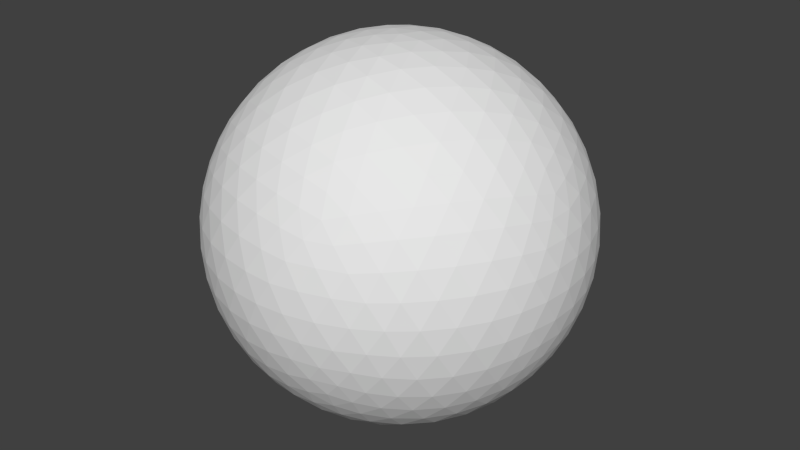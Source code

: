 # Source: m_25_b.blend  (saved by Blender 2.76.0; exported with 4.5.12 LTS)
import bpy
from mathutils import Matrix  # noqa: F401  (used for matrix-valued properties, if any)

bpy.ops.wm.read_factory_settings(use_empty=True)
scene = bpy.context.scene
scene.name = 'Scene'

# ---- collections
col_collection_1 = bpy.data.collections.new('Collection 1'); scene.collection.children.link(col_collection_1)

# ---- world
world_world = bpy.data.worlds.new('World'); scene.world = world_world
world_world.color = (0.05088, 0.05088, 0.05088)
world_world.use_sun_shadow = False
world_world.sun_shadow_jitter_overblur = 0.0
world_world.cycles.sampling_method = 'MANUAL'
world_world.cycles.sample_map_resolution = 256

# ---- meshes
me_i = bpy.data.meshes.new('Iкосфера')
me_i.from_pydata([(-2.747, 1.996, -0.8913), (-2.967, 1.816, -0.4669), (-2.644, 2.26, -0.4669), (-3.134, 1.581, 1.563e-07), (-2.84, 2.063, 9.482e-08), (-2.472, 2.492, 3.084e-08), (1.049, 3.229, -0.8913), (0.8106, 3.383, -0.4669), (1.333, 3.213, -0.4669), (0.5353, 3.469, -2.002e-07), (1.085, 3.338, -2.483e-07), (1.606, 3.121, -2.899e-07), (3.395, 1.544e-05, -0.8913), (3.468, 0.2745, -0.4669), (3.468, -0.2744, -0.4669), (3.465, 0.5629, -2.58e-07), (3.51, 8.996e-06, -2.483e-07), (3.465, -0.5628, -2.321e-07), (1.049, -3.229, -0.8913), (1.333, -3.213, -0.4669), (0.8106, -3.383, -0.4669), (1.606, -3.121, 6.275e-08), (1.085, -3.338, 9.482e-08), (0.5353, -3.469, 1.244e-07), (-2.747, -1.996, -0.8913), (-2.644, -2.26, -0.4669), (-2.967, -1.816, -0.4669), (-2.472, -2.492, 3.188e-07), (-2.84, -2.063, 3.069e-07), (-3.134, -1.581, 2.869e-07), (1.049, 3.229, 0.8913), (1.333, 3.213, 0.4669), (0.8106, 3.383, 0.4669), (1.606, 3.121, -1.595e-08), (1.085, 3.338, -4.589e-14), (0.5353, 3.469, 1.595e-08), (-2.747, 1.995, 0.8913), (-2.644, 2.26, 0.4669), (-2.967, 1.816, 0.4669), (-2.472, 2.492, -1.595e-08), (-2.84, 2.063, -1.377e-13), (-3.134, 1.581, 1.595e-08), (-2.747, -1.995, 0.8913), (-2.967, -1.816, 0.4669), (-2.644, -2.26, 0.4669), (-3.134, -1.581, -1.595e-08), (-2.84, -2.063, 1.41e-13), (-2.472, -2.492, 1.595e-08), (1.049, -3.229, 0.8913), (0.8106, -3.383, 0.4669), (1.333, -3.213, 0.4669), (0.5353, -3.469, -1.595e-08), (1.085, -3.338, 4.917e-14), (1.606, -3.121, 1.595e-08), (3.395, -5.288e-08, 0.8913), (3.468, -0.2745, 0.4669), (3.468, 0.2745, 0.4669), (3.465, -0.5628, -1.595e-08), (3.51, -5.499e-08, 1.639e-15), (3.465, 0.5628, 1.595e-08), (0.9702, -2.986, -1.57), (3.139, 1.77e-05, -1.57), (0.9702, 2.986, -1.57), (-2.54, 1.845, -1.57), (-2.54, -1.845, -1.57), (-2.483e-07, -1.804e-07, -3.51), (-2.5, -2.12, -1.256), (-2.412, -2.393, -0.8815), (-2.267, -2.641, -0.4559), (-2.063, -2.84, 3.226e-07), (-3.338, -1.085, 2.611e-07), (-3.212, -1.34, -0.4559), (-3.021, -1.554, -0.8815), (-2.789, -1.722, -1.256), (1.244, -3.032, -1.256), (1.53, -3.033, -0.8815), (1.811, -2.972, -0.4559), (2.063, -2.84, 3.074e-08), (-1.046e-06, -3.51, 1.496e-07), (0.2818, -3.469, -0.4559), (0.5448, -3.354, -0.8815), (0.776, -3.185, -1.256), (3.268, 0.246, -1.256), (3.358, 0.5182, -0.8815), (3.386, 0.804, -0.4559), (3.338, 1.085, -2.611e-07), (3.338, -1.085, -2.111e-07), (3.386, -0.8039, -0.4559), (3.358, -0.5181, -0.8815), (3.268, -0.246, -1.256), (0.776, 3.185, -1.256), (0.5448, 3.354, -0.8815), (0.2818, 3.469, -0.4559), (1.046e-06, 3.51, -1.496e-07), (2.063, 2.84, -3.226e-07), (1.811, 2.972, -0.4559), (1.53, 3.033, -0.8815), (1.244, 3.032, -1.256), (-2.789, 1.722, -1.256), (-3.021, 1.554, -0.8815), (-3.212, 1.34, -0.4559), (-3.338, 1.085, 2.111e-07), (-2.063, 2.84, -3.074e-08), (-2.267, 2.641, -0.4559), (-2.412, 2.393, -0.8815), (-2.5, 2.12, -1.256), (-2.241, -2.12, -1.674), (-1.867, -2.393, -1.763), (-1.422, -2.641, -1.824), (-0.4021, -2.972, -1.824), (0.1041, -3.033, -1.763), (0.5668, -3.032, -1.674), (1.324, -2.786, -1.674), (1.699, -2.515, -1.763), (2.072, -2.168, -1.824), (2.702, -1.301, -1.824), (2.917, -0.8384, -1.763), (3.059, -0.398, -1.674), (3.059, 0.3981, -1.674), (2.917, 0.8384, -1.763), (2.702, 1.301, -1.824), (2.072, 2.168, -1.824), (1.699, 2.515, -1.763), (1.324, 2.786, -1.674), (0.5668, 3.032, -1.674), (0.1041, 3.033, -1.763), (-0.4021, 2.972, -1.824), (-1.422, 2.641, -1.824), (-1.867, 2.393, -1.763), (-2.241, 2.12, -1.674), (-2.709, 1.476, -1.674), (-2.853, 1.036, -1.763), (-2.951, 0.536, -1.824), (-2.951, -0.536, -1.824), (-2.853, -1.036, -1.763), (-2.709, -1.476, -1.674), (0.1293, -0.3981, -3.485), (0.2724, -0.8384, -3.398), (0.4227, -1.301, -3.233), (0.5702, -1.755, -2.986), (0.7044, -2.168, -2.669), (0.8172, -2.515, -2.308), (0.9054, -2.786, -1.933), (-2.37, -1.722, -1.933), (-2.14, -1.554, -2.308), (-1.844, -1.34, -2.669), (-1.493, -1.085, -2.986), (-1.107, -0.8039, -3.233), (-0.7132, -0.5181, -3.398), (-0.3386, -0.246, -3.485), (0.4185, 2.188e-06, -3.485), (0.8815, 4.82e-06, -3.398), (1.368, 7.575e-06, -3.233), (1.845, 1.02e-05, -2.986), (2.28, 1.262e-05, -2.669), (2.645, 1.474e-05, -2.308), (2.93, 1.643e-05, -1.933), (0.1293, 0.3981, -3.485), (0.2724, 0.8384, -3.398), (0.4227, 1.301, -3.233), (0.5702, 1.755, -2.986), (0.7044, 2.168, -2.669), (0.8172, 2.515, -2.308), (0.9054, 2.786, -1.933), (-0.3386, 0.246, -3.485), (-0.7132, 0.5181, -3.398), (-1.107, 0.8039, -3.233), (-1.493, 1.085, -2.986), (-1.844, 1.34, -2.669), (-2.139, 1.554, -2.308), (-2.37, 1.722, -1.933), (-0.7211, -1.379e-06, -3.435), (-1.133, -0.2745, -3.311), (-1.133, 0.2745, -3.311), (-1.549, -0.5629, -3.099), (-1.57, -1.312e-06, -3.139), (-1.549, 0.5629, -3.099), (-1.937, -0.8443, -2.803), (-1.989, -0.289, -2.878), (-1.989, 0.289, -2.878), (-1.937, 0.8443, -2.803), (-2.267, -1.098, -2.445), (-2.355, -0.5702, -2.54), (-2.386, 1.123e-06, -2.574), (-2.355, 0.5702, -2.54), (-2.267, 1.098, -2.445), (-2.524, -1.31, -2.058), (-2.644, -0.8234, -2.156), (-2.711, -0.2814, -2.211), (-2.711, 0.2814, -2.211), (-2.644, 0.8234, -2.156), (-2.524, 1.31, -2.058), (-0.2228, 0.6858, -3.435), (-0.6112, 0.993, -3.311), (-0.08917, 1.163, -3.311), (-1.014, 1.3, -3.099), (-0.4851, 1.493, -3.139), (0.05652, 1.647, -3.099), (-1.401, 1.581, -2.803), (-0.8893, 1.802, -2.878), (-0.3397, 1.981, -2.878), (0.2045, 2.103, -2.803), (-1.744, 1.816, -2.445), (-1.27, 2.063, -2.54), (-0.7374, 2.269, -2.574), (-0.1853, 2.416, -2.54), (0.3437, 2.495, -2.445), (-2.025, 1.996, -2.058), (-1.6, 2.26, -2.156), (-1.106, 2.492, -2.211), (-0.5702, 2.666, -2.211), (-0.03405, 2.769, -2.156), (0.4658, 2.805, -2.058), (0.5834, 0.4238, -3.435), (0.7555, 0.8882, -3.311), (1.078, 0.4441, -3.311), (0.9227, 1.366, -3.099), (1.27, 0.9227, -3.139), (1.584, 0.4554, -3.099), (1.071, 1.821, -2.803), (1.439, 1.403, -2.878), (1.779, 0.9351, -2.878), (2.063, 0.4554, -2.803), (1.188, 2.22, -2.445), (1.57, 1.845, -2.54), (1.931, 1.403, -2.574), (2.24, 0.9227, -2.54), (2.479, 0.4441, -2.445), (1.272, 2.543, -2.058), (1.655, 2.22, -2.156), (2.028, 1.821, -2.211), (2.359, 1.366, -2.211), (2.623, 0.8882, -2.156), (2.812, 0.4238, -2.058), (0.5834, -0.4238, -3.435), (1.078, -0.4441, -3.311), (0.7555, -0.8881, -3.311), (1.584, -0.4553, -3.099), (1.27, -0.9226, -3.139), (0.9227, -1.366, -3.099), (2.063, -0.4553, -2.803), (1.779, -0.9351, -2.878), (1.439, -1.403, -2.878), (1.071, -1.821, -2.803), (2.479, -0.4441, -2.445), (2.24, -0.9226, -2.54), (1.931, -1.403, -2.574), (1.57, -1.845, -2.54), (1.188, -2.22, -2.445), (2.812, -0.4238, -2.058), (2.623, -0.8881, -2.156), (2.359, -1.366, -2.211), (2.028, -1.821, -2.211), (1.655, -2.22, -2.156), (1.272, -2.543, -2.058), (-0.2228, -0.6858, -3.435), (-0.08918, -1.163, -3.311), (-0.6112, -0.993, -3.311), (0.05652, -1.647, -3.099), (-0.4851, -1.493, -3.139), (-1.014, -1.3, -3.099), (0.2045, -2.103, -2.803), (-0.3397, -1.981, -2.878), (-0.8893, -1.802, -2.878), (-1.401, -1.581, -2.803), (0.3437, -2.495, -2.445), (-0.1853, -2.416, -2.54), (-0.7374, -2.269, -2.574), (-1.27, -2.063, -2.54), (-1.745, -1.816, -2.445), (0.4657, -2.805, -2.058), (-0.03405, -2.769, -2.156), (-0.5702, -2.666, -2.211), (-1.106, -2.492, -2.211), (-1.6, -2.26, -2.156), (-2.025, -1.995, -2.058), (-2.969, -1.31, -1.337), (-3.2, -1.098, -0.9339), (-3.111, -0.8234, -1.401), (-3.373, -0.8443, -0.4788), (-3.325, -0.5702, -0.9702), (-3.19, -0.2814, -1.436), (-3.465, -0.5629, 3.838e-07), (-3.463, -0.289, -0.4916), (-3.369, -1.02e-05, -0.9832), (-3.19, 0.2814, -1.436), (-3.51, -1.391e-05, 2.483e-07), (-3.463, 0.2889, -0.4916), (-3.325, 0.5702, -0.9702), (-3.111, 0.8234, -1.401), (-3.465, 0.5628, 3.662e-08), (-3.373, 0.8443, -0.4788), (-3.2, 1.098, -0.9339), (-2.969, 1.31, -1.337), (-2.163, 2.419, -1.337), (-2.033, 2.705, -0.9339), (-1.744, 2.705, -1.401), (-1.845, 2.947, -0.4788), (-1.57, 2.986, -0.9702), (-1.253, 2.947, -1.436), (-1.606, 3.121, 1.162e-06), (-1.345, 3.205, -0.4916), (-1.041, 3.205, -0.9832), (-0.7182, 3.121, -1.436), (-1.085, 3.338, 1.632e-06), (-0.7954, 3.383, -0.4916), (-0.4851, 3.338, -0.9702), (-0.1783, 3.213, -1.401), (-0.5353, 3.469, 1.206e-06), (-0.2394, 3.469, -0.4788), (0.05512, 3.383, -0.9339), (0.328, 3.229, -1.337), (1.632, 2.805, -1.337), (1.944, 2.769, -0.9339), (2.033, 2.495, -1.401), (2.233, 2.666, -0.4788), (2.355, 2.416, -0.9701), (2.416, 2.103, -1.436), (2.472, 2.492, -6.874e-07), (2.632, 2.269, -0.4916), (2.726, 1.981, -0.9832), (2.746, 1.648, -1.436), (2.84, 2.063, -2.552e-06), (2.972, 1.802, -0.4916), (3.025, 1.493, -0.9702), (3.001, 1.163, -1.401), (3.134, 1.581, -5.418e-06), (3.225, 1.3, -0.4788), (3.234, 0.993, -0.9339), (3.172, 0.6858, -1.337), (3.172, -0.6858, -1.337), (3.234, -0.993, -0.9339), (3.001, -1.163, -1.401), (3.225, -1.3, -0.4788), (3.025, -1.493, -0.9702), (2.746, -1.647, -1.436), (3.134, -1.581, 2.057e-06), (2.972, -1.802, -0.4916), (2.726, -1.981, -0.9832), (2.416, -2.103, -1.436), (2.84, -2.063, 2.668e-06), (2.632, -2.269, -0.4916), (2.355, -2.416, -0.9702), (2.033, -2.495, -1.401), (2.472, -2.492, 1.688e-06), (2.233, -2.666, -0.4788), (1.944, -2.769, -0.9339), (1.632, -2.805, -1.337), (0.328, -3.229, -1.337), (0.05512, -3.383, -0.9339), (-0.1784, -3.213, -1.401), (-0.2394, -3.469, -0.4788), (-0.4851, -3.338, -0.9702), (-0.7182, -3.121, -1.436), (-0.5353, -3.469, 4.061e-06), (-0.7954, -3.383, -0.4916), (-1.041, -3.205, -0.9832), (-1.253, -2.947, -1.436), (-1.085, -3.338, 6.925e-06), (-1.345, -3.205, -0.4916), (-1.57, -2.986, -0.9701), (-1.745, -2.705, -1.401), (-1.606, -3.121, 8.261e-06), (-1.845, -2.947, -0.4788), (-2.033, -2.705, -0.9339), (-2.163, -2.419, -1.337), (0.9701, -2.986, 1.57), (-2.54, -1.845, 1.57), (-2.54, 1.845, 1.57), (0.9701, 2.986, 1.57), (3.139, -2.332e-07, 1.57), (0.0, 1.247e-14, 3.51), (3.268, -0.246, 1.256), (3.358, -0.5181, 0.8815), (3.386, -0.8039, 0.4559), (3.338, -1.085, -3.074e-08), (3.338, 1.085, 3.074e-08), (3.386, 0.8039, 0.4559), (3.358, 0.5181, 0.8815), (3.268, 0.246, 1.256), (0.776, -3.185, 1.256), (0.5448, -3.354, 0.8815), (0.2818, -3.469, 0.4559), (2.092e-07, -3.51, -3.074e-08), (2.063, -2.84, 3.074e-08), (1.811, -2.972, 0.4559), (1.53, -3.033, 0.8815), (1.244, -3.032, 1.256), (-2.789, -1.722, 1.256), (-3.021, -1.554, 0.8815), (-3.212, -1.34, 0.4559), (-3.338, -1.085, -3.074e-08), (-2.063, -2.84, 3.074e-08), (-2.267, -2.641, 0.4559), (-2.412, -2.393, 0.8815), (-2.5, -2.12, 1.256), (-2.5, 2.12, 1.256), (-2.412, 2.393, 0.8815), (-2.267, 2.641, 0.4559), (-2.063, 2.84, -3.074e-08), (-3.338, 1.085, 3.074e-08), (-3.212, 1.34, 0.4559), (-3.021, 1.554, 0.8815), (-2.789, 1.722, 1.256), (1.244, 3.032, 1.256), (1.53, 3.033, 0.8815), (1.811, 2.972, 0.4559), (2.063, 2.84, -3.074e-08), (-2.092e-07, 3.51, 3.074e-08), (0.2818, 3.469, 0.4559), (0.5448, 3.354, 0.8815), (0.776, 3.185, 1.256), (3.059, -0.3981, 1.674), (2.917, -0.8384, 1.763), (2.702, -1.301, 1.824), (2.072, -2.168, 1.824), (1.699, -2.515, 1.763), (1.324, -2.786, 1.674), (0.5667, -3.032, 1.674), (0.104, -3.033, 1.763), (-0.4021, -2.972, 1.824), (-1.422, -2.641, 1.824), (-1.867, -2.393, 1.763), (-2.241, -2.12, 1.674), (-2.709, -1.476, 1.674), (-2.853, -1.036, 1.763), (-2.951, -0.536, 1.824), (-2.951, 0.536, 1.824), (-2.853, 1.036, 1.763), (-2.709, 1.476, 1.674), (-2.241, 2.12, 1.674), (-1.867, 2.393, 1.763), (-1.422, 2.641, 1.824), (-0.4021, 2.972, 1.824), (0.104, 3.033, 1.763), (0.5667, 3.032, 1.674), (1.324, 2.786, 1.674), (1.699, 2.515, 1.763), (2.072, 2.168, 1.824), (2.702, 1.301, 1.824), (2.917, 0.8384, 1.763), (3.059, 0.3981, 1.674), (0.1293, -0.3981, 3.485), (0.2724, -0.8384, 3.398), (0.4226, -1.301, 3.233), (0.5702, -1.755, 2.986), (0.7044, -2.168, 2.669), (0.8172, -2.515, 2.308), (0.9054, -2.786, 1.933), (2.93, -2.145e-07, 1.933), (2.645, -1.952e-07, 2.308), (2.28, -7.206e-08, 2.669), (1.845, -3.482e-09, 2.986), (1.368, -4.311e-08, 3.233), (0.8815, -3.463e-08, 3.398), (0.4185, -1.706e-08, 3.485), (-0.3386, -0.246, 3.485), (-0.7132, -0.5181, 3.398), (-1.107, -0.8039, 3.233), (-1.493, -1.085, 2.986), (-1.844, -1.34, 2.669), (-2.14, -1.554, 2.308), (-2.37, -1.722, 1.933), (-0.3386, 0.246, 3.485), (-0.7132, 0.5181, 3.398), (-1.107, 0.8039, 3.233), (-1.493, 1.085, 2.986), (-1.844, 1.34, 2.669), (-2.14, 1.554, 2.308), (-2.37, 1.722, 1.933), (0.1293, 0.3981, 3.485), (0.2724, 0.8384, 3.398), (0.4226, 1.301, 3.233), (0.5702, 1.755, 2.986), (0.7044, 2.168, 2.669), (0.8172, 2.515, 2.308), (0.9054, 2.786, 1.933), (0.5834, 0.4238, 3.435), (1.078, 0.4441, 3.311), (0.7555, 0.8882, 3.311), (1.584, 0.4554, 3.099), (1.27, 0.9226, 3.139), (0.9226, 1.366, 3.099), (2.063, 0.4554, 2.803), (1.779, 0.9351, 2.878), (1.439, 1.403, 2.878), (1.071, 1.821, 2.803), (2.479, 0.4441, 2.445), (2.24, 0.9227, 2.54), (1.931, 1.403, 2.574), (1.57, 1.845, 2.54), (1.188, 2.22, 2.445), (2.812, 0.4238, 2.058), (2.623, 0.8882, 2.156), (2.359, 1.366, 2.211), (2.028, 1.821, 2.211), (1.655, 2.22, 2.156), (1.272, 2.543, 2.058), (-0.2228, 0.6858, 3.435), (-0.08918, 1.163, 3.311), (-0.6112, 0.993, 3.311), (0.0565, 1.647, 3.099), (-0.4851, 1.493, 3.139), (-1.014, 1.3, 3.099), (0.2045, 2.103, 2.803), (-0.3397, 1.981, 2.878), (-0.8893, 1.802, 2.878), (-1.401, 1.581, 2.803), (0.3437, 2.495, 2.445), (-0.1853, 2.416, 2.54), (-0.7374, 2.269, 2.574), (-1.27, 2.063, 2.54), (-1.745, 1.816, 2.445), (0.4657, 2.805, 2.058), (-0.03408, 2.769, 2.156), (-0.5702, 2.666, 2.211), (-1.106, 2.492, 2.211), (-1.6, 2.26, 2.156), (-2.026, 1.995, 2.058), (-0.7211, 4.576e-08, 3.435), (-1.133, 0.2745, 3.311), (-1.133, -0.2745, 3.311), (-1.549, 0.5628, 3.099), (-1.57, 4.414e-09, 3.139), (-1.549, -0.5628, 3.099), (-1.937, 0.8443, 2.803), (-1.989, 0.289, 2.878), (-1.989, -0.289, 2.878), (-1.937, -0.8443, 2.803), (-2.267, 1.098, 2.445), (-2.355, 0.5702, 2.54), (-2.386, 1.323e-07, 2.574), (-2.355, -0.5702, 2.54), (-2.267, -1.098, 2.445), (-2.524, 1.31, 2.058), (-2.644, 0.8234, 2.156), (-2.711, 0.2814, 2.211), (-2.711, -0.2814, 2.211), (-2.644, -0.8234, 2.156), (-2.524, -1.31, 2.058), (-0.2228, -0.6858, 3.435), (-0.6112, -0.993, 3.311), (-0.08918, -1.163, 3.311), (-1.014, -1.3, 3.099), (-0.4851, -1.493, 3.139), (0.0565, -1.647, 3.099), (-1.401, -1.581, 2.803), (-0.8893, -1.802, 2.878), (-0.3397, -1.981, 2.878), (0.2045, -2.103, 2.803), (-1.745, -1.816, 2.445), (-1.27, -2.063, 2.54), (-0.7374, -2.269, 2.574), (-0.1853, -2.416, 2.54), (0.3437, -2.495, 2.445), (-2.026, -1.995, 2.058), (-1.6, -2.26, 2.156), (-1.106, -2.492, 2.211), (-0.5702, -2.666, 2.211), (-0.03408, -2.769, 2.156), (0.4657, -2.805, 2.058), (0.5834, -0.4238, 3.435), (0.7555, -0.8882, 3.311), (1.078, -0.4441, 3.311), (0.9226, -1.366, 3.099), (1.27, -0.9226, 3.139), (1.584, -0.4554, 3.099), (1.071, -1.821, 2.803), (1.439, -1.403, 2.878), (1.779, -0.9351, 2.878), (2.063, -0.4554, 2.803), (1.188, -2.22, 2.445), (1.57, -1.845, 2.54), (1.931, -1.403, 2.574), (2.24, -0.9227, 2.54), (2.479, -0.4441, 2.445), (1.272, -2.543, 2.058), (1.655, -2.22, 2.156), (2.028, -1.821, 2.211), (2.359, -1.366, 2.211), (2.623, -0.8882, 2.156), (2.812, -0.4238, 2.058), (3.172, 0.6858, 1.337), (3.234, 0.993, 0.9339), (3.001, 1.163, 1.401), (3.225, 1.3, 0.4788), (3.025, 1.493, 0.9702), (2.746, 1.647, 1.436), (3.134, 1.581, -1.099e-07), (2.972, 1.802, 0.4916), (2.726, 1.981, 0.9832), (2.416, 2.103, 1.436), (2.84, 2.063, 0.0), (2.632, 2.269, 0.4916), (2.355, 2.416, 0.9702), (2.033, 2.495, 1.401), (2.472, 2.492, 1.795e-07), (2.233, 2.666, 0.4788), (1.944, 2.769, 0.9339), (1.632, 2.805, 1.337), (0.328, 3.229, 1.337), (0.05511, 3.383, 0.9339), (-0.1784, 3.213, 1.401), (-0.2394, 3.469, 0.4788), (-0.4851, 3.338, 0.9702), (-0.7182, 3.121, 1.436), (-0.5353, 3.469, -1.208e-06), (-0.7954, 3.383, 0.4916), (-1.041, 3.205, 0.9832), (-1.254, 2.947, 1.436), (-1.085, 3.338, -1.727e-06), (-1.345, 3.205, 0.4916), (-1.57, 2.986, 0.9702), (-1.745, 2.705, 1.401), (-1.606, 3.121, -1.346e-06), (-1.845, 2.947, 0.4788), (-2.033, 2.705, 0.9339), (-2.163, 2.419, 1.337), (-2.969, 1.31, 1.337), (-3.2, 1.098, 0.9339), (-3.111, 0.8234, 1.401), (-3.373, 0.8443, 0.4788), (-3.325, 0.5702, 0.9701), (-3.19, 0.2814, 1.436), (-3.465, 0.5628, 3.845e-07), (-3.463, 0.289, 0.4916), (-3.369, -5.408e-08, 0.9832), (-3.19, -0.2814, 1.436), (-3.51, -1.255e-06, 2.245e-06), (-3.463, -0.289, 0.4916), (-3.325, -0.5702, 0.9702), (-3.111, -0.8234, 1.401), (-3.465, -0.5628, 5.116e-06), (-3.373, -0.8443, 0.4788), (-3.2, -1.098, 0.9339), (-2.969, -1.31, 1.337), (-2.163, -2.419, 1.337), (-2.033, -2.705, 0.9339), (-1.745, -2.705, 1.401), (-1.845, -2.947, 0.4788), (-1.57, -2.986, 0.9702), (-1.254, -2.947, 1.436), (-1.606, -3.121, -2.197e-06), (-1.345, -3.205, 0.4916), (-1.041, -3.205, 0.9832), (-0.7182, -3.121, 1.436), (-1.085, -3.338, -2.763e-06), (-0.7954, -3.383, 0.4916), (-0.4851, -3.338, 0.9702), (-0.1784, -3.213, 1.401), (-0.5353, -3.469, -1.735e-06), (-0.2394, -3.469, 0.4788), (0.05511, -3.383, 0.9339), (0.328, -3.229, 1.337), (1.632, -2.805, 1.337), (1.944, -2.769, 0.9339), (2.033, -2.495, 1.401), (2.233, -2.666, 0.4788), (2.355, -2.416, 0.9702), (2.416, -2.103, 1.436), (2.472, -2.492, -3.845e-06), (2.632, -2.269, 0.4916), (2.726, -1.981, 0.9832), (2.746, -1.647, 1.436), (2.84, -2.063, -6.677e-06), (2.972, -1.802, 0.4916), (3.025, -1.493, 0.9701), (3.001, -1.163, 1.401), (3.134, -1.581, -7.987e-06), (3.225, -1.3, 0.4788), (3.234, -0.993, 0.9339), (3.172, -0.6858, 1.337), (0.9702, -2.986, -1.57), (3.139, 1.77e-05, -1.57), (0.9702, 2.986, -1.57), (-2.54, 1.845, -1.57), (-2.54, -1.845, -1.57), (-2.5, -2.12, -1.256), (-2.412, -2.393, -0.8815), (-2.267, -2.641, -0.4559), (-2.063, -2.84, 3.226e-07), (-3.338, -1.085, 2.611e-07), (-3.212, -1.34, -0.4559), (-3.021, -1.554, -0.8815), (-2.789, -1.722, -1.256), (1.244, -3.032, -1.256), (1.53, -3.033, -0.8815), (1.811, -2.972, -0.4559), (2.063, -2.84, 3.074e-08), (-1.046e-06, -3.51, 1.496e-07), (0.2818, -3.469, -0.4559), (0.5448, -3.354, -0.8815), (0.776, -3.185, -1.256), (3.268, 0.246, -1.256), (3.358, 0.5182, -0.8815), (3.386, 0.804, -0.4559), (3.338, 1.085, -2.611e-07), (3.338, -1.085, -2.111e-07), (3.386, -0.8039, -0.4559), (3.358, -0.5181, -0.8815), (3.268, -0.246, -1.256), (0.776, 3.185, -1.256), (0.5448, 3.354, -0.8815), (0.2818, 3.469, -0.4559), (1.046e-06, 3.51, -1.496e-07), (2.063, 2.84, -3.226e-07), (1.811, 2.972, -0.4559), (1.53, 3.033, -0.8815), (1.244, 3.032, -1.256), (-2.789, 1.722, -1.256), (-3.021, 1.554, -0.8815), (-3.212, 1.34, -0.4559), (-3.338, 1.085, 2.111e-07), (-2.063, 2.84, -3.074e-08), (-2.267, 2.641, -0.4559), (-2.412, 2.393, -0.8815), (-2.5, 2.12, -1.256), (-2.241, -2.12, -1.674), (-1.867, -2.393, -1.763), (-1.422, -2.641, -1.824), (-0.9227, -2.84, -1.845), (-0.4021, -2.972, -1.824), (0.1041, -3.033, -1.763), (0.5668, -3.032, -1.674), (1.324, -2.786, -1.674), (1.699, -2.515, -1.763), (2.072, -2.168, -1.824), (2.416, -1.755, -1.845), (2.702, -1.301, -1.824), (2.917, -0.8384, -1.763), (3.059, -0.398, -1.674), (3.059, 0.3981, -1.674), (2.917, 0.8384, -1.763), (2.702, 1.301, -1.824), (2.416, 1.755, -1.845), (2.072, 2.168, -1.824), (1.699, 2.515, -1.763), (1.324, 2.786, -1.674), (0.5668, 3.032, -1.674), (0.1041, 3.033, -1.763), (-0.4021, 2.972, -1.824), (-0.9226, 2.84, -1.845), (-1.422, 2.641, -1.824), (-1.867, 2.393, -1.763), (-2.241, 2.12, -1.674), (-2.709, 1.476, -1.674), (-2.853, 1.036, -1.763), (-2.951, 0.536, -1.824), (-2.986, -5.953e-06, -1.845), (-2.951, -0.536, -1.824), (-2.853, -1.036, -1.763), (-2.709, -1.476, -1.674), (0.1293, -0.3981, -3.485), (0.2724, -0.8384, -3.398), (0.4227, -1.301, -3.233), (0.5702, -1.755, -2.986), (-1.493, -1.085, -2.986), (-1.107, -0.8039, -3.233), (-0.7132, -0.5181, -3.398), (-0.3386, -0.246, -3.485), (0.4185, 2.188e-06, -3.485), (0.8815, 4.82e-06, -3.398), (1.368, 7.575e-06, -3.233), (1.845, 1.02e-05, -2.986), (0.1293, 0.3981, -3.485), (0.2724, 0.8384, -3.398), (0.4227, 1.301, -3.233), (0.5702, 1.755, -2.986), (-0.3386, 0.246, -3.485), (-0.7132, 0.5181, -3.398), (-1.107, 0.8039, -3.233), (-1.493, 1.085, -2.986), (-0.7211, -1.379e-06, -3.435), (-1.133, -0.2745, -3.311), (-1.133, 0.2745, -3.311), (-1.549, -0.5629, -3.099), (-1.57, -1.312e-06, -3.139), (-1.549, 0.5629, -3.099), (-1.937, -0.8443, -2.803), (-1.989, -0.289, -2.878), (-1.989, 0.289, -2.878), (-1.937, 0.8443, -2.803), (-2.267, -1.098, -2.445), (-2.355, -0.5702, -2.54), (-2.386, 1.123e-06, -2.574), (-2.355, 0.5702, -2.54), (-2.267, 1.098, -2.445), (-2.524, -1.31, -2.058), (-2.644, -0.8234, -2.156), (-2.711, -0.2814, -2.211), (-2.711, 0.2814, -2.211), (-2.644, 0.8234, -2.156), (-2.524, 1.31, -2.058), (-0.2228, 0.6858, -3.435), (-0.6112, 0.993, -3.311), (-0.08917, 1.163, -3.311), (-1.014, 1.3, -3.099), (-0.4851, 1.493, -3.139), (0.05652, 1.647, -3.099), (-1.401, 1.581, -2.803), (-0.8893, 1.802, -2.878), (-0.3397, 1.981, -2.878), (0.2045, 2.103, -2.803), (-1.744, 1.816, -2.445), (-1.27, 2.063, -2.54), (-0.7374, 2.269, -2.574), (-0.1853, 2.416, -2.54), (0.3437, 2.495, -2.445), (-2.025, 1.996, -2.058), (-1.6, 2.26, -2.156), (-1.106, 2.492, -2.211), (-0.5702, 2.666, -2.211), (-0.03405, 2.769, -2.156), (0.4658, 2.805, -2.058), (0.5834, 0.4238, -3.435), (0.7555, 0.8882, -3.311), (1.078, 0.4441, -3.311), (0.9227, 1.366, -3.099), (1.27, 0.9227, -3.139), (1.584, 0.4554, -3.099), (1.071, 1.821, -2.803), (1.439, 1.403, -2.878), (1.779, 0.9351, -2.878), (2.063, 0.4554, -2.803), (1.188, 2.22, -2.445), (1.57, 1.845, -2.54), (1.931, 1.403, -2.574), (2.24, 0.9227, -2.54), (2.479, 0.4441, -2.445), (1.272, 2.543, -2.058), (1.655, 2.22, -2.156), (2.028, 1.821, -2.211), (2.359, 1.366, -2.211), (2.623, 0.8882, -2.156), (2.812, 0.4238, -2.058), (0.5834, -0.4238, -3.435), (1.078, -0.4441, -3.311), (0.7555, -0.8881, -3.311), (1.584, -0.4553, -3.099), (1.27, -0.9226, -3.139), (0.9227, -1.366, -3.099), (2.063, -0.4553, -2.803), (1.779, -0.9351, -2.878), (1.439, -1.403, -2.878), (1.071, -1.821, -2.803), (2.479, -0.4441, -2.445), (2.24, -0.9226, -2.54), (1.931, -1.403, -2.574), (1.57, -1.845, -2.54), (1.188, -2.22, -2.445), (2.812, -0.4238, -2.058), (2.623, -0.8881, -2.156), (2.359, -1.366, -2.211), (2.028, -1.821, -2.211), (1.655, -2.22, -2.156), (1.272, -2.543, -2.058), (-0.2228, -0.6858, -3.435), (-0.08918, -1.163, -3.311), (-0.6112, -0.993, -3.311), (0.05652, -1.647, -3.099), (-0.4851, -1.493, -3.139), (-1.014, -1.3, -3.099), (0.2045, -2.103, -2.803), (-0.3397, -1.981, -2.878), (-0.8893, -1.802, -2.878), (-1.401, -1.581, -2.803), (0.3437, -2.495, -2.445), (-0.1853, -2.416, -2.54), (-0.7374, -2.269, -2.574), (-1.27, -2.063, -2.54), (-1.745, -1.816, -2.445), (0.4657, -2.805, -2.058), (-0.03405, -2.769, -2.156), (-0.5702, -2.666, -2.211), (-1.106, -2.492, -2.211), (-1.6, -2.26, -2.156), (-2.025, -1.995, -2.058), (-2.969, -1.31, -1.337), (-3.2, -1.098, -0.9339), (-3.111, -0.8234, -1.401), (-3.373, -0.8443, -0.4788), (-3.325, -0.5702, -0.9702), (-3.19, -0.2814, -1.436), (-3.463, -0.289, -0.4916), (-3.369, -1.02e-05, -0.9832), (-3.19, 0.2814, -1.436), (-3.463, 0.2889, -0.4916), (-3.325, 0.5702, -0.9702), (-3.111, 0.8234, -1.401), (-3.373, 0.8443, -0.4788), (-3.2, 1.098, -0.9339), (-2.969, 1.31, -1.337), (-2.163, 2.419, -1.337), (-2.033, 2.705, -0.9339), (-1.744, 2.705, -1.401), (-1.845, 2.947, -0.4788), (-1.57, 2.986, -0.9702), (-1.253, 2.947, -1.436), (-1.345, 3.205, -0.4916), (-1.041, 3.205, -0.9832), (-0.7182, 3.121, -1.436), (-0.7954, 3.383, -0.4916), (-0.4851, 3.338, -0.9702), (-0.1783, 3.213, -1.401), (-0.2394, 3.469, -0.4788), (0.05512, 3.383, -0.9339), (0.328, 3.229, -1.337), (1.632, 2.805, -1.337), (1.944, 2.769, -0.9339), (2.033, 2.495, -1.401), (2.233, 2.666, -0.4788), (2.355, 2.416, -0.9701), (2.416, 2.103, -1.436), (2.632, 2.269, -0.4916), (2.726, 1.981, -0.9832), (2.746, 1.648, -1.436), (2.972, 1.802, -0.4916), (3.025, 1.493, -0.9702), (3.001, 1.163, -1.401), (3.225, 1.3, -0.4788), (3.234, 0.993, -0.9339), (3.172, 0.6858, -1.337), (3.172, -0.6858, -1.337), (3.234, -0.993, -0.9339), (3.001, -1.163, -1.401), (3.225, -1.3, -0.4788), (3.025, -1.493, -0.9702), (2.746, -1.647, -1.436), (2.972, -1.802, -0.4916), (2.726, -1.981, -0.9832), (2.416, -2.103, -1.436), (2.632, -2.269, -0.4916), (2.355, -2.416, -0.9702), (2.033, -2.495, -1.401), (2.233, -2.666, -0.4788), (1.944, -2.769, -0.9339), (1.632, -2.805, -1.337), (0.328, -3.229, -1.337), (0.05512, -3.383, -0.9339), (-0.1784, -3.213, -1.401), (-0.2394, -3.469, -0.4788), (-0.4851, -3.338, -0.9702), (-0.7182, -3.121, -1.436), (-0.7954, -3.383, -0.4916), (-1.041, -3.205, -0.9832), (-1.253, -2.947, -1.436), (-1.345, -3.205, -0.4916), (-1.57, -2.986, -0.9701), (-1.745, -2.705, -1.401), (-1.845, -2.947, -0.4788), (-2.033, -2.705, -0.9339), (-2.163, -2.419, -1.337), (-2.747, 1.996, -0.8913), (-2.967, 1.816, -0.4669), (-2.644, 2.26, -0.4669), (-3.134, 1.581, 1.563e-07), (-2.472, 2.492, 3.084e-08), (1.049, 3.229, -0.8913), (0.8106, 3.383, -0.4669), (1.333, 3.213, -0.4669), (0.5353, 3.469, -2.002e-07), (1.606, 3.121, -2.899e-07), (3.395, 1.544e-05, -0.8913), (3.468, 0.2745, -0.4669), (3.468, -0.2744, -0.4669), (3.465, 0.5629, -2.58e-07), (3.465, -0.5628, -2.321e-07), (1.049, -3.229, -0.8913), (1.333, -3.213, -0.4669), (0.8106, -3.383, -0.4669), (1.606, -3.121, 6.275e-08), (0.5353, -3.469, 1.244e-07), (-2.747, -1.996, -0.8913), (-2.644, -2.26, -0.4669), (-2.967, -1.816, -0.4669), (-2.472, -2.492, 3.188e-07), (-3.134, -1.581, 2.869e-07), (0.9701, -2.986, 1.57), (-2.54, -1.845, 1.57), (-2.54, 1.845, 1.57), (0.9701, 2.986, 1.57), (3.139, 0.0, 1.57), (3.268, -0.246, 1.256), (3.358, -0.5181, 0.8815), (3.386, -0.8039, 0.4559), (3.338, -1.085, -3.074e-08), (3.338, 1.085, 3.074e-08), (3.386, 0.8039, 0.4559), (3.358, 0.5181, 0.8815), (3.268, 0.246, 1.256), (0.776, -3.185, 1.256), (0.5448, -3.354, 0.8815), (0.2818, -3.469, 0.4559), (-3.074e-08, -3.51, -3.074e-08), (2.063, -2.84, 3.074e-08), (1.811, -2.972, 0.4559), (1.53, -3.033, 0.8815), (1.244, -3.032, 1.256), (-2.789, -1.722, 1.256), (-3.021, -1.554, 0.8815), (-3.212, -1.34, 0.4559), (-3.338, -1.085, -3.074e-08), (-2.063, -2.84, 3.074e-08), (-2.267, -2.641, 0.4559), (-2.412, -2.393, 0.8815), (-2.5, -2.12, 1.256), (-2.5, 2.12, 1.256), (-2.412, 2.393, 0.8815), (-2.267, 2.641, 0.4559), (-2.063, 2.84, -3.074e-08), (-3.338, 1.085, 3.074e-08), (-3.212, 1.34, 0.4559), (-3.021, 1.554, 0.8815), (-2.789, 1.722, 1.256), (1.244, 3.032, 1.256), (1.53, 3.033, 0.8815), (1.811, 2.972, 0.4559), (2.063, 2.84, -3.074e-08), (3.074e-08, 3.51, 3.074e-08), (0.2818, 3.469, 0.4559), (0.5448, 3.354, 0.8815), (0.776, 3.185, 1.256), (3.059, -0.3981, 1.674), (2.917, -0.8384, 1.763), (2.702, -1.301, 1.824), (2.416, -1.755, 1.845), (2.072, -2.168, 1.824), (1.699, -2.515, 1.763), (1.324, -2.786, 1.674), (0.5667, -3.032, 1.674), (0.104, -3.033, 1.763), (-0.4021, -2.972, 1.824), (-0.9227, -2.84, 1.845), (-1.422, -2.641, 1.824), (-1.867, -2.393, 1.763), (-2.241, -2.12, 1.674), (-2.709, -1.476, 1.674), (-2.853, -1.036, 1.763), (-2.951, -0.536, 1.824), (-2.986, 6.149e-08, 1.845), (-2.951, 0.536, 1.824), (-2.853, 1.036, 1.763), (-2.709, 1.476, 1.674), (-2.241, 2.12, 1.674), (-1.867, 2.393, 1.763), (-1.422, 2.641, 1.824), (-0.9227, 2.84, 1.845), (-0.4021, 2.972, 1.824), (0.104, 3.033, 1.763), (0.5667, 3.032, 1.674), (1.324, 2.786, 1.674), (1.699, 2.515, 1.763), (2.072, 2.168, 1.824), (2.416, 1.755, 1.845), (2.702, 1.301, 1.824), (2.917, 0.8384, 1.763), (3.059, 0.3981, 1.674), (0.1293, -0.3981, 3.485), (0.2724, -0.8384, 3.398), (0.4226, -1.301, 3.233), (0.5702, -1.755, 2.986), (1.845, 0.0, 2.986), (1.368, 0.0, 3.233), (0.8815, 0.0, 3.398), (0.4185, 0.0, 3.485), (-0.3386, -0.246, 3.485), (-0.7132, -0.5181, 3.398), (-1.107, -0.8039, 3.233), (-1.493, -1.085, 2.986), (-0.3386, 0.246, 3.485), (-0.7132, 0.5181, 3.398), (-1.107, 0.8039, 3.233), (-1.493, 1.085, 2.986), (0.1293, 0.3981, 3.485), (0.2724, 0.8384, 3.398), (0.4226, 1.301, 3.233), (0.5702, 1.755, 2.986), (0.5834, 0.4238, 3.435), (1.078, 0.4441, 3.311), (0.7555, 0.8882, 3.311), (1.584, 0.4554, 3.099), (1.27, 0.9226, 3.139), (0.9226, 1.366, 3.099), (2.063, 0.4554, 2.803), (1.779, 0.9351, 2.878), (1.439, 1.403, 2.878), (1.071, 1.821, 2.803), (2.479, 0.4441, 2.445), (2.24, 0.9227, 2.54), (1.931, 1.403, 2.574), (1.57, 1.845, 2.54), (1.188, 2.22, 2.445), (2.812, 0.4238, 2.058), (2.623, 0.8882, 2.156), (2.359, 1.366, 2.211), (2.028, 1.821, 2.211), (1.655, 2.22, 2.156), (1.272, 2.543, 2.058), (-0.2228, 0.6858, 3.435), (-0.08918, 1.163, 3.311), (-0.6112, 0.993, 3.311), (0.0565, 1.647, 3.099), (-0.4851, 1.493, 3.139), (-1.014, 1.3, 3.099), (0.2045, 2.103, 2.803), (-0.3397, 1.981, 2.878), (-0.8893, 1.802, 2.878), (-1.401, 1.581, 2.803), (0.3437, 2.495, 2.445), (-0.1853, 2.416, 2.54), (-0.7374, 2.269, 2.574), (-1.27, 2.063, 2.54), (-1.745, 1.816, 2.445), (0.4657, 2.805, 2.058), (-0.03408, 2.769, 2.156), (-0.5702, 2.666, 2.211), (-1.106, 2.492, 2.211), (-1.6, 2.26, 2.156), (-2.026, 1.995, 2.058), (-0.7211, 0.0, 3.435), (-1.133, 0.2745, 3.311), (-1.133, -0.2745, 3.311), (-1.549, 0.5628, 3.099), (-1.57, -5.499e-08, 3.139), (-1.549, -0.5628, 3.099), (-1.937, 0.8443, 2.803), (-1.989, 0.289, 2.878), (-1.989, -0.289, 2.878), (-1.937, -0.8443, 2.803), (-2.267, 1.098, 2.445), (-2.355, 0.5702, 2.54), (-2.386, -5.834e-08, 2.574), (-2.355, -0.5702, 2.54), (-2.267, -1.098, 2.445), (-2.524, 1.31, 2.058), (-2.644, 0.8234, 2.156), (-2.711, 0.2814, 2.211), (-2.711, -0.2814, 2.211), (-2.644, -0.8234, 2.156), (-2.524, -1.31, 2.058), (-0.2228, -0.6858, 3.435), (-0.6112, -0.993, 3.311), (-0.08918, -1.163, 3.311), (-1.014, -1.3, 3.099), (-0.4851, -1.493, 3.139), (0.0565, -1.647, 3.099), (-1.401, -1.581, 2.803), (-0.8893, -1.802, 2.878), (-0.3397, -1.981, 2.878), (0.2045, -2.103, 2.803), (-1.745, -1.816, 2.445), (-1.27, -2.063, 2.54), (-0.7374, -2.269, 2.574), (-0.1853, -2.416, 2.54), (0.3437, -2.495, 2.445), (-2.026, -1.995, 2.058), (-1.6, -2.26, 2.156), (-1.106, -2.492, 2.211), (-0.5702, -2.666, 2.211), (-0.03408, -2.769, 2.156), (0.4657, -2.805, 2.058), (0.5834, -0.4238, 3.435), (0.7555, -0.8882, 3.311), (1.078, -0.4441, 3.311), (0.9226, -1.366, 3.099), (1.27, -0.9226, 3.139), (1.584, -0.4554, 3.099), (1.071, -1.821, 2.803), (1.439, -1.403, 2.878), (1.779, -0.9351, 2.878), (2.063, -0.4554, 2.803), (1.188, -2.22, 2.445), (1.57, -1.845, 2.54), (1.931, -1.403, 2.574), (2.24, -0.9227, 2.54), (2.479, -0.4441, 2.445), (1.272, -2.543, 2.058), (1.655, -2.22, 2.156), (2.028, -1.821, 2.211), (2.359, -1.366, 2.211), (2.623, -0.8882, 2.156), (2.812, -0.4238, 2.058), (3.172, 0.6858, 1.337), (3.234, 0.993, 0.9339), (3.001, 1.163, 1.401), (3.225, 1.3, 0.4788), (3.025, 1.493, 0.9702), (2.746, 1.647, 1.436), (2.972, 1.802, 0.4916), (2.726, 1.981, 0.9832), (2.416, 2.103, 1.436), (2.632, 2.269, 0.4916), (2.355, 2.416, 0.9702), (2.033, 2.495, 1.401), (2.233, 2.666, 0.4788), (1.944, 2.769, 0.9339), (1.632, 2.805, 1.337), (0.328, 3.229, 1.337), (0.05511, 3.383, 0.9339), (-0.1784, 3.213, 1.401), (-0.2394, 3.469, 0.4788), (-0.4851, 3.338, 0.9702), (-0.7182, 3.121, 1.436), (-0.7954, 3.383, 0.4916), (-1.041, 3.205, 0.9832), (-1.254, 2.947, 1.436), (-1.345, 3.205, 0.4916), (-1.57, 2.986, 0.9702), (-1.745, 2.705, 1.401), (-1.845, 2.947, 0.4788), (-2.033, 2.705, 0.9339), (-2.163, 2.419, 1.337), (-2.969, 1.31, 1.337), (-3.2, 1.098, 0.9339), (-3.111, 0.8234, 1.401), (-3.373, 0.8443, 0.4788), (-3.325, 0.5702, 0.9701), (-3.19, 0.2814, 1.436), (-3.463, 0.289, 0.4916), (-3.369, -2.82e-07, 0.9832), (-3.19, -0.2814, 1.436), (-3.463, -0.289, 0.4916), (-3.325, -0.5702, 0.9702), (-3.111, -0.8234, 1.401), (-3.373, -0.8443, 0.4788), (-3.2, -1.098, 0.9339), (-2.969, -1.31, 1.337), (-2.163, -2.419, 1.337), (-2.033, -2.705, 0.9339), (-1.745, -2.705, 1.401), (-1.845, -2.947, 0.4788), (-1.57, -2.986, 0.9702), (-1.254, -2.947, 1.436), (-1.345, -3.205, 0.4916), (-1.041, -3.205, 0.9832), (-0.7182, -3.121, 1.436), (-0.7954, -3.383, 0.4916), (-0.4851, -3.338, 0.9702), (-0.1784, -3.213, 1.401), (-0.2394, -3.469, 0.4788), (0.0551, -3.383, 0.9339), (0.328, -3.229, 1.337), (1.632, -2.805, 1.337), (1.944, -2.769, 0.9339), (2.033, -2.495, 1.401), (2.233, -2.666, 0.4788), (2.355, -2.416, 0.9702), (2.416, -2.103, 1.436), (2.632, -2.269, 0.4916), (2.726, -1.981, 0.9832), (2.746, -1.647, 1.436), (2.972, -1.802, 0.4916), (3.025, -1.493, 0.9701), (3.001, -1.163, 1.401), (3.225, -1.3, 0.4788), (3.234, -0.993, 0.9339), (3.172, -0.6858, 1.337), (1.049, 3.229, 0.8913), (1.333, 3.213, 0.4669), (0.8106, 3.383, 0.4669), (1.606, 3.121, -1.595e-08), (0.5353, 3.469, 1.595e-08), (-2.747, 1.995, 0.8913), (-2.644, 2.26, 0.4669), (-2.967, 1.816, 0.4669), (-2.472, 2.492, -1.595e-08), (-3.134, 1.581, 1.595e-08), (-2.747, -1.995, 0.8913), (-2.967, -1.816, 0.4669), (-2.644, -2.26, 0.4669), (-3.134, -1.581, -1.595e-08), (-2.472, -2.492, 1.595e-08), (1.049, -3.229, 0.8913), (0.8106, -3.383, 0.4669), (1.333, -3.213, 0.4669), (0.5353, -3.469, -1.595e-08), (1.606, -3.121, 1.595e-08), (3.395, -5.288e-08, 0.8913), (3.468, -0.2745, 0.4669), (3.468, 0.2745, 0.4669), (3.465, -0.5628, -1.595e-08), (3.465, 0.5628, 1.595e-08)], [], [(1, 2, 0), (3, 4, 1), (1, 4, 2), (4, 5, 2), (7, 8, 6), (9, 10, 7), (7, 10, 8), (10, 11, 8), (13, 14, 12), (15, 16, 13), (13, 16, 14), (16, 17, 14), (19, 20, 18), (21, 22, 19), (19, 22, 20), (22, 23, 20), (25, 26, 24), (27, 28, 25), (25, 28, 26), (28, 29, 26), (31, 32, 30), (33, 34, 31), (31, 34, 32), (34, 35, 32), (37, 38, 36), (39, 40, 37), (37, 40, 38), (40, 41, 38), (43, 44, 42), (45, 46, 43), (43, 46, 44), (46, 47, 44), (49, 50, 48), (51, 52, 49), (49, 52, 50), (52, 53, 50), (55, 56, 54), (57, 58, 55), (55, 58, 56), (58, 59, 56), (60, 111, 142), (61, 117, 156), (62, 123, 163), (63, 129, 170), (64, 135, 143), (149, 164, 65), (147, 172, 148), (145, 177, 146), (144, 181, 145), (143, 186, 144), (148, 172, 171), (172, 173, 171), (171, 173, 165), (173, 166, 165), (146, 177, 174), (177, 178, 174), (174, 178, 175), (178, 179, 175), (175, 179, 176), (179, 180, 176), (176, 180, 167), (180, 168, 167), (145, 181, 177), (180, 185, 168), (185, 169, 168), (144, 186, 181), (187, 188, 182), (182, 188, 183), (188, 189, 183), (183, 189, 184), (189, 190, 184), (185, 191, 169), (191, 170, 169), (143, 135, 186), (134, 133, 187), (187, 133, 188), (189, 132, 190), (132, 131, 190), (191, 130, 170), (130, 63, 170), (164, 157, 65), (166, 193, 165), (168, 198, 167), (169, 202, 168), (170, 207, 169), (165, 193, 192), (193, 194, 192), (192, 194, 158), (194, 159, 158), (167, 198, 195), (198, 199, 195), (195, 199, 196), (199, 200, 196), (196, 200, 197), (200, 201, 197), (197, 201, 160), (201, 161, 160), (168, 202, 198), (201, 206, 161), (206, 162, 161), (169, 207, 202), (208, 209, 203), (203, 209, 204), (209, 210, 204), (204, 210, 205), (210, 211, 205), (206, 212, 162), (212, 163, 162), (170, 129, 207), (128, 127, 208), (208, 127, 209), (210, 126, 211), (126, 125, 211), (212, 124, 163), (124, 62, 163), (157, 150, 65), (159, 214, 158), (161, 219, 160), (162, 223, 161), (163, 228, 162), (158, 214, 213), (214, 215, 213), (213, 215, 151), (215, 152, 151), (160, 219, 216), (219, 220, 216), (216, 220, 217), (220, 221, 217), (217, 221, 218), (221, 222, 218), (218, 222, 153), (222, 154, 153), (161, 223, 219), (222, 227, 154), (227, 155, 154), (162, 228, 223), (229, 230, 224), (224, 230, 225), (230, 231, 225), (225, 231, 226), (231, 232, 226), (227, 233, 155), (233, 156, 155), (163, 123, 228), (122, 121, 229), (229, 121, 230), (231, 120, 232), (120, 119, 232), (233, 118, 156), (118, 61, 156), (150, 136, 65), (152, 235, 151), (154, 240, 153), (155, 244, 154), (156, 249, 155), (151, 235, 234), (235, 236, 234), (234, 236, 137), (236, 138, 137), (153, 240, 237), (240, 241, 237), (237, 241, 238), (241, 242, 238), (238, 242, 239), (242, 243, 239), (239, 243, 139), (243, 140, 139), (154, 244, 240), (243, 248, 140), (248, 141, 140), (155, 249, 244), (250, 251, 245), (245, 251, 246), (251, 252, 246), (246, 252, 247), (252, 253, 247), (248, 254, 141), (254, 142, 141), (156, 117, 249), (116, 115, 250), (250, 115, 251), (252, 114, 253), (114, 113, 253), (254, 112, 142), (112, 60, 142), (136, 149, 65), (138, 256, 137), (140, 261, 139), (141, 265, 140), (142, 270, 141), (137, 256, 255), (256, 257, 255), (255, 257, 148), (257, 147, 148), (139, 261, 258), (261, 262, 258), (258, 262, 259), (262, 263, 259), (259, 263, 260), (263, 264, 260), (260, 264, 146), (264, 145, 146), (140, 265, 261), (264, 269, 145), (269, 144, 145), (141, 270, 265), (271, 272, 266), (266, 272, 267), (272, 273, 267), (267, 273, 268), (273, 274, 268), (269, 275, 144), (275, 143, 144), (142, 111, 270), (110, 109, 271), (271, 109, 272), (273, 108, 274), (108, 107, 274), (275, 106, 143), (106, 64, 143), (73, 135, 64), (72, 276, 73), (71, 277, 72), (70, 279, 71), (73, 276, 135), (72, 277, 276), (278, 133, 134), (71, 279, 277), (280, 281, 278), (278, 281, 133), (70, 282, 279), (282, 283, 279), (280, 284, 281), (284, 285, 281), (282, 286, 283), (286, 287, 283), (284, 288, 285), (288, 289, 285), (285, 289, 132), (289, 131, 132), (286, 290, 287), (290, 291, 287), (290, 101, 291), (101, 100, 291), (291, 100, 292), (100, 99, 292), (292, 99, 293), (99, 98, 293), (293, 98, 130), (98, 63, 130), (105, 129, 63), (104, 294, 105), (103, 295, 104), (102, 297, 103), (105, 294, 129), (104, 295, 294), (296, 127, 128), (103, 297, 295), (298, 299, 296), (296, 299, 127), (102, 300, 297), (300, 301, 297), (298, 302, 299), (302, 303, 299), (300, 304, 301), (304, 305, 301), (302, 306, 303), (306, 307, 303), (303, 307, 126), (307, 125, 126), (304, 308, 305), (308, 309, 305), (308, 93, 309), (93, 92, 309), (309, 92, 310), (92, 91, 310), (310, 91, 311), (91, 90, 311), (311, 90, 124), (90, 62, 124), (97, 123, 62), (96, 312, 97), (95, 313, 96), (94, 315, 95), (97, 312, 123), (96, 313, 312), (314, 121, 122), (95, 315, 313), (316, 317, 314), (314, 317, 121), (94, 318, 315), (318, 319, 315), (316, 320, 317), (320, 321, 317), (318, 322, 319), (322, 323, 319), (320, 324, 321), (324, 325, 321), (321, 325, 120), (325, 119, 120), (322, 326, 323), (326, 327, 323), (326, 85, 327), (85, 84, 327), (327, 84, 328), (84, 83, 328), (328, 83, 329), (83, 82, 329), (329, 82, 118), (82, 61, 118), (89, 117, 61), (88, 330, 89), (87, 331, 88), (86, 333, 87), (89, 330, 117), (88, 331, 330), (332, 115, 116), (87, 333, 331), (334, 335, 332), (332, 335, 115), (86, 336, 333), (336, 337, 333), (334, 338, 335), (338, 339, 335), (336, 340, 337), (340, 341, 337), (338, 342, 339), (342, 343, 339), (339, 343, 114), (343, 113, 114), (340, 344, 341), (344, 345, 341), (344, 77, 345), (77, 76, 345), (345, 76, 346), (76, 75, 346), (346, 75, 347), (75, 74, 347), (347, 74, 112), (74, 60, 112), (81, 111, 60), (80, 348, 81), (79, 349, 80), (78, 351, 79), (81, 348, 111), (80, 349, 348), (350, 109, 110), (79, 351, 349), (352, 353, 350), (350, 353, 109), (78, 354, 351), (354, 355, 351), (352, 356, 353), (356, 357, 353), (354, 358, 355), (358, 359, 355), (356, 360, 357), (360, 361, 357), (357, 361, 108), (361, 107, 108), (358, 362, 359), (362, 363, 359), (362, 69, 363), (69, 68, 363), (363, 68, 364), (68, 67, 364), (364, 67, 365), (67, 66, 365), (365, 66, 106), (66, 64, 106), (366, 417, 448), (367, 423, 462), (368, 429, 469), (369, 435, 476), (370, 441, 449), (455, 470, 371), (453, 478, 454), (451, 483, 452), (450, 487, 451), (449, 492, 450), (454, 478, 477), (478, 479, 477), (477, 479, 471), (479, 472, 471), (452, 483, 480), (483, 484, 480), (480, 484, 481), (484, 485, 481), (481, 485, 482), (485, 486, 482), (482, 486, 473), (486, 474, 473), (451, 487, 483), (486, 491, 474), (491, 475, 474), (450, 492, 487), (493, 494, 488), (488, 494, 489), (494, 495, 489), (489, 495, 490), (495, 496, 490), (491, 497, 475), (497, 476, 475), (449, 441, 492), (440, 439, 493), (493, 439, 494), (495, 438, 496), (438, 437, 496), (497, 436, 476), (436, 369, 476), (470, 463, 371), (472, 499, 471), (474, 504, 473), (475, 508, 474), (476, 513, 475), (471, 499, 498), (499, 500, 498), (498, 500, 464), (500, 465, 464), (473, 504, 501), (504, 505, 501), (501, 505, 502), (505, 506, 502), (502, 506, 503), (506, 507, 503), (503, 507, 466), (507, 467, 466), (474, 508, 504), (507, 512, 467), (512, 468, 467), (475, 513, 508), (514, 515, 509), (509, 515, 510), (515, 516, 510), (510, 516, 511), (516, 517, 511), (512, 518, 468), (518, 469, 468), (476, 435, 513), (434, 433, 514), (514, 433, 515), (516, 432, 517), (432, 431, 517), (518, 430, 469), (430, 368, 469), (463, 456, 371), (465, 520, 464), (467, 525, 466), (468, 529, 467), (469, 534, 468), (464, 520, 519), (520, 521, 519), (519, 521, 457), (521, 458, 457), (466, 525, 522), (525, 526, 522), (522, 526, 523), (526, 527, 523), (523, 527, 524), (527, 528, 524), (524, 528, 459), (528, 460, 459), (467, 529, 525), (528, 533, 460), (533, 461, 460), (468, 534, 529), (535, 536, 530), (530, 536, 531), (536, 537, 531), (531, 537, 532), (537, 538, 532), (533, 539, 461), (539, 462, 461), (469, 429, 534), (428, 427, 535), (535, 427, 536), (537, 426, 538), (426, 425, 538), (539, 424, 462), (424, 367, 462), (456, 442, 371), (458, 541, 457), (460, 546, 459), (461, 550, 460), (462, 555, 461), (457, 541, 540), (541, 542, 540), (540, 542, 443), (542, 444, 443), (459, 546, 543), (546, 547, 543), (543, 547, 544), (547, 548, 544), (544, 548, 545), (548, 549, 545), (545, 549, 445), (549, 446, 445), (460, 550, 546), (549, 554, 446), (554, 447, 446), (461, 555, 550), (556, 557, 551), (551, 557, 552), (557, 558, 552), (552, 558, 553), (558, 559, 553), (554, 560, 447), (560, 448, 447), (462, 423, 555), (422, 421, 556), (556, 421, 557), (558, 420, 559), (420, 419, 559), (560, 418, 448), (418, 366, 448), (442, 455, 371), (444, 562, 443), (446, 567, 445), (447, 571, 446), (448, 576, 447), (443, 562, 561), (562, 563, 561), (561, 563, 454), (563, 453, 454), (445, 567, 564), (567, 568, 564), (564, 568, 565), (568, 569, 565), (565, 569, 566), (569, 570, 566), (566, 570, 452), (570, 451, 452), (446, 571, 567), (570, 575, 451), (575, 450, 451), (447, 576, 571), (577, 578, 572), (572, 578, 573), (578, 579, 573), (573, 579, 574), (579, 580, 574), (575, 581, 450), (581, 449, 450), (448, 417, 576), (416, 415, 577), (577, 415, 578), (579, 414, 580), (414, 413, 580), (581, 412, 449), (412, 370, 449), (379, 441, 370), (378, 582, 379), (377, 583, 378), (376, 585, 377), (379, 582, 441), (378, 583, 582), (584, 439, 440), (377, 585, 583), (586, 587, 584), (584, 587, 439), (376, 588, 585), (588, 589, 585), (586, 590, 587), (590, 591, 587), (588, 592, 589), (592, 593, 589), (590, 594, 591), (594, 595, 591), (591, 595, 438), (595, 437, 438), (592, 596, 593), (596, 597, 593), (596, 407, 597), (407, 406, 597), (597, 406, 598), (406, 405, 598), (598, 405, 599), (405, 404, 599), (599, 404, 436), (404, 369, 436), (411, 435, 369), (410, 600, 411), (409, 601, 410), (408, 603, 409), (411, 600, 435), (410, 601, 600), (602, 433, 434), (409, 603, 601), (604, 605, 602), (602, 605, 433), (408, 606, 603), (606, 607, 603), (604, 608, 605), (608, 609, 605), (606, 610, 607), (610, 611, 607), (608, 612, 609), (612, 613, 609), (609, 613, 432), (613, 431, 432), (610, 614, 611), (614, 615, 611), (614, 399, 615), (399, 398, 615), (615, 398, 616), (398, 397, 616), (616, 397, 617), (397, 396, 617), (617, 396, 430), (396, 368, 430), (403, 429, 368), (402, 618, 403), (401, 619, 402), (400, 621, 401), (403, 618, 429), (402, 619, 618), (620, 427, 428), (401, 621, 619), (622, 623, 620), (620, 623, 427), (400, 624, 621), (624, 625, 621), (622, 626, 623), (626, 627, 623), (624, 628, 625), (628, 629, 625), (626, 630, 627), (630, 631, 627), (627, 631, 426), (631, 425, 426), (628, 632, 629), (632, 633, 629), (632, 391, 633), (391, 390, 633), (633, 390, 634), (390, 389, 634), (634, 389, 635), (389, 388, 635), (635, 388, 424), (388, 367, 424), (395, 423, 367), (394, 636, 395), (393, 637, 394), (392, 639, 393), (395, 636, 423), (394, 637, 636), (638, 421, 422), (393, 639, 637), (640, 641, 638), (638, 641, 421), (392, 642, 639), (642, 643, 639), (640, 644, 641), (644, 645, 641), (642, 646, 643), (646, 647, 643), (644, 648, 645), (648, 649, 645), (645, 649, 420), (649, 419, 420), (646, 650, 647), (650, 651, 647), (650, 383, 651), (383, 382, 651), (651, 382, 652), (382, 381, 652), (652, 381, 653), (381, 380, 653), (653, 380, 418), (380, 366, 418), (387, 417, 366), (386, 654, 387), (385, 655, 386), (384, 657, 385), (387, 654, 417), (386, 655, 654), (656, 415, 416), (385, 657, 655), (658, 659, 656), (656, 659, 415), (384, 660, 657), (660, 661, 657), (658, 662, 659), (662, 663, 659), (660, 664, 661), (664, 665, 661), (662, 666, 663), (666, 667, 663), (663, 667, 414), (667, 413, 414), (664, 668, 665), (668, 669, 665), (668, 375, 669), (375, 374, 669), (669, 374, 670), (374, 373, 670), (670, 373, 671), (373, 372, 671), (671, 372, 412), (372, 370, 412), (758, 772, 759), (756, 775, 757), (759, 772, 768), (772, 769, 768), (757, 775, 773), (775, 776, 773), (773, 776, 774), (776, 777, 774), (774, 777, 770), (777, 771, 770), (782, 783, 778), (778, 783, 779), (783, 784, 779), (779, 784, 780), (784, 785, 780), (780, 785, 781), (785, 786, 781), (787, 788, 782), (782, 788, 783), (785, 791, 786), (791, 792, 786), (751, 750, 787), (787, 750, 788), (749, 748, 789), (789, 748, 790), (748, 747, 790), (791, 746, 792), (746, 745, 792), (769, 793, 768), (771, 796, 770), (768, 793, 764), (793, 765, 764), (770, 796, 794), (796, 797, 794), (794, 797, 795), (797, 798, 795), (795, 798, 766), (798, 767, 766), (803, 804, 799), (799, 804, 800), (804, 805, 800), (800, 805, 801), (805, 806, 801), (801, 806, 802), (806, 807, 802), (808, 809, 803), (803, 809, 804), (806, 812, 807), (812, 813, 807), (744, 743, 808), (808, 743, 809), (742, 741, 810), (810, 741, 811), (741, 740, 811), (812, 739, 813), (739, 738, 813), (765, 814, 764), (767, 817, 766), (764, 814, 760), (814, 761, 760), (766, 817, 815), (817, 818, 815), (815, 818, 816), (818, 819, 816), (816, 819, 762), (819, 763, 762), (824, 825, 820), (820, 825, 821), (825, 826, 821), (821, 826, 822), (826, 827, 822), (822, 827, 823), (827, 828, 823), (829, 830, 824), (824, 830, 825), (827, 833, 828), (833, 834, 828), (737, 736, 829), (829, 736, 830), (735, 734, 831), (831, 734, 832), (734, 733, 832), (833, 732, 834), (732, 731, 834), (761, 835, 760), (763, 838, 762), (760, 835, 752), (835, 753, 752), (762, 838, 836), (838, 839, 836), (836, 839, 837), (839, 840, 837), (837, 840, 754), (840, 755, 754), (845, 846, 841), (841, 846, 842), (846, 847, 842), (842, 847, 843), (847, 848, 843), (843, 848, 844), (848, 849, 844), (850, 851, 845), (845, 851, 846), (848, 854, 849), (854, 855, 849), (730, 729, 850), (850, 729, 851), (728, 727, 852), (852, 727, 853), (727, 726, 853), (854, 725, 855), (725, 724, 855), (753, 856, 752), (755, 859, 754), (752, 856, 759), (856, 758, 759), (754, 859, 857), (859, 860, 857), (857, 860, 858), (860, 861, 858), (858, 861, 757), (861, 756, 757), (866, 867, 862), (862, 867, 863), (867, 868, 863), (863, 868, 864), (868, 869, 864), (864, 869, 865), (869, 870, 865), (871, 872, 866), (866, 872, 867), (869, 875, 870), (875, 876, 870), (723, 722, 871), (871, 722, 872), (721, 720, 873), (873, 720, 874), (720, 719, 874), (875, 718, 876), (718, 717, 876), (877, 750, 751), (878, 879, 877), (877, 879, 750), (880, 881, 878), (878, 881, 879), (882, 748, 749), (880, 883, 881), (883, 884, 881), (882, 885, 748), (885, 747, 748), (883, 886, 884), (886, 887, 884), (886, 889, 887), (889, 890, 887), (887, 890, 888), (890, 891, 888), (888, 891, 746), (891, 745, 746), (892, 743, 744), (893, 894, 892), (892, 894, 743), (895, 896, 893), (893, 896, 894), (897, 741, 742), (895, 898, 896), (898, 899, 896), (897, 900, 741), (900, 740, 741), (898, 901, 899), (901, 902, 899), (901, 904, 902), (904, 905, 902), (902, 905, 903), (905, 906, 903), (903, 906, 739), (906, 738, 739), (907, 736, 737), (908, 909, 907), (907, 909, 736), (910, 911, 908), (908, 911, 909), (912, 734, 735), (910, 913, 911), (913, 914, 911), (912, 915, 734), (915, 733, 734), (913, 916, 914), (916, 917, 914), (916, 919, 917), (919, 920, 917), (917, 920, 918), (920, 921, 918), (918, 921, 732), (921, 731, 732), (922, 729, 730), (923, 924, 922), (922, 924, 729), (925, 926, 923), (923, 926, 924), (927, 727, 728), (925, 928, 926), (928, 929, 926), (927, 930, 727), (930, 726, 727), (928, 931, 929), (931, 932, 929), (931, 934, 932), (934, 935, 932), (932, 935, 933), (935, 936, 933), (933, 936, 725), (936, 724, 725), (937, 722, 723), (938, 939, 937), (937, 939, 722), (940, 941, 938), (938, 941, 939), (942, 720, 721), (940, 943, 941), (943, 944, 941), (942, 945, 720), (945, 719, 720), (943, 946, 944), (946, 947, 944), (946, 949, 947), (949, 950, 947), (947, 950, 948), (950, 951, 948), (948, 951, 718), (951, 717, 718), (709, 716, 675), (710, 952, 709), (711, 953, 710), (712, 955, 711), (709, 952, 716), (952, 715, 716), (710, 953, 952), (952, 954, 715), (954, 714, 715), (711, 955, 953), (954, 956, 714), (956, 713, 714), (701, 708, 674), (702, 957, 701), (703, 958, 702), (704, 960, 703), (701, 957, 708), (957, 707, 708), (702, 958, 957), (957, 959, 707), (959, 706, 707), (703, 960, 958), (959, 961, 706), (961, 705, 706), (693, 700, 673), (694, 962, 693), (695, 963, 694), (696, 965, 695), (693, 962, 700), (962, 699, 700), (694, 963, 962), (962, 964, 699), (964, 698, 699), (695, 965, 963), (964, 966, 698), (966, 697, 698), (685, 692, 672), (686, 967, 685), (687, 968, 686), (688, 970, 687), (685, 967, 692), (967, 691, 692), (686, 968, 967), (967, 969, 691), (969, 690, 691), (687, 970, 968), (969, 971, 690), (971, 689, 690), (677, 684, 676), (678, 972, 677), (679, 973, 678), (680, 975, 679), (677, 972, 684), (972, 683, 684), (678, 973, 972), (972, 974, 683), (974, 682, 683), (679, 975, 973), (974, 976, 682), (976, 681, 682), (1063, 1077, 1064), (1061, 1080, 1062), (1064, 1077, 1073), (1077, 1074, 1073), (1062, 1080, 1078), (1080, 1081, 1078), (1078, 1081, 1079), (1081, 1082, 1079), (1079, 1082, 1075), (1082, 1076, 1075), (1087, 1088, 1083), (1083, 1088, 1084), (1088, 1089, 1084), (1084, 1089, 1085), (1089, 1090, 1085), (1085, 1090, 1086), (1090, 1091, 1086), (1092, 1093, 1087), (1087, 1093, 1088), (1090, 1096, 1091), (1096, 1097, 1091), (1056, 1055, 1092), (1092, 1055, 1093), (1054, 1053, 1094), (1094, 1053, 1095), (1053, 1052, 1095), (1096, 1051, 1097), (1051, 1050, 1097), (1074, 1098, 1073), (1076, 1101, 1075), (1073, 1098, 1069), (1098, 1070, 1069), (1075, 1101, 1099), (1101, 1102, 1099), (1099, 1102, 1100), (1102, 1103, 1100), (1100, 1103, 1071), (1103, 1072, 1071), (1108, 1109, 1104), (1104, 1109, 1105), (1109, 1110, 1105), (1105, 1110, 1106), (1110, 1111, 1106), (1106, 1111, 1107), (1111, 1112, 1107), (1113, 1114, 1108), (1108, 1114, 1109), (1111, 1117, 1112), (1117, 1118, 1112), (1049, 1048, 1113), (1113, 1048, 1114), (1047, 1046, 1115), (1115, 1046, 1116), (1046, 1045, 1116), (1117, 1044, 1118), (1044, 1043, 1118), (1070, 1119, 1069), (1072, 1122, 1071), (1069, 1119, 1065), (1119, 1066, 1065), (1071, 1122, 1120), (1122, 1123, 1120), (1120, 1123, 1121), (1123, 1124, 1121), (1121, 1124, 1067), (1124, 1068, 1067), (1129, 1130, 1125), (1125, 1130, 1126), (1130, 1131, 1126), (1126, 1131, 1127), (1131, 1132, 1127), (1127, 1132, 1128), (1132, 1133, 1128), (1134, 1135, 1129), (1129, 1135, 1130), (1132, 1138, 1133), (1138, 1139, 1133), (1042, 1041, 1134), (1134, 1041, 1135), (1040, 1039, 1136), (1136, 1039, 1137), (1039, 1038, 1137), (1138, 1037, 1139), (1037, 1036, 1139), (1066, 1140, 1065), (1068, 1143, 1067), (1065, 1140, 1057), (1140, 1058, 1057), (1067, 1143, 1141), (1143, 1144, 1141), (1141, 1144, 1142), (1144, 1145, 1142), (1142, 1145, 1059), (1145, 1060, 1059), (1150, 1151, 1146), (1146, 1151, 1147), (1151, 1152, 1147), (1147, 1152, 1148), (1152, 1153, 1148), (1148, 1153, 1149), (1153, 1154, 1149), (1155, 1156, 1150), (1150, 1156, 1151), (1153, 1159, 1154), (1159, 1160, 1154), (1035, 1034, 1155), (1155, 1034, 1156), (1033, 1032, 1157), (1157, 1032, 1158), (1032, 1031, 1158), (1159, 1030, 1160), (1030, 1029, 1160), (1058, 1161, 1057), (1060, 1164, 1059), (1057, 1161, 1064), (1161, 1063, 1064), (1059, 1164, 1162), (1164, 1165, 1162), (1162, 1165, 1163), (1165, 1166, 1163), (1163, 1166, 1062), (1166, 1061, 1062), (1171, 1172, 1167), (1167, 1172, 1168), (1172, 1173, 1168), (1168, 1173, 1169), (1173, 1174, 1169), (1169, 1174, 1170), (1174, 1175, 1170), (1176, 1177, 1171), (1171, 1177, 1172), (1174, 1180, 1175), (1180, 1181, 1175), (1028, 1027, 1176), (1176, 1027, 1177), (1026, 1025, 1178), (1178, 1025, 1179), (1025, 1024, 1179), (1180, 1023, 1181), (1023, 1022, 1181), (1182, 1055, 1056), (1183, 1184, 1182), (1182, 1184, 1055), (1185, 1186, 1183), (1183, 1186, 1184), (1187, 1053, 1054), (1185, 1188, 1186), (1188, 1189, 1186), (1187, 1190, 1053), (1190, 1052, 1053), (1188, 1191, 1189), (1191, 1192, 1189), (1191, 1194, 1192), (1194, 1195, 1192), (1192, 1195, 1193), (1195, 1196, 1193), (1193, 1196, 1051), (1196, 1050, 1051), (1197, 1048, 1049), (1198, 1199, 1197), (1197, 1199, 1048), (1200, 1201, 1198), (1198, 1201, 1199), (1202, 1046, 1047), (1200, 1203, 1201), (1203, 1204, 1201), (1202, 1205, 1046), (1205, 1045, 1046), (1203, 1206, 1204), (1206, 1207, 1204), (1206, 1209, 1207), (1209, 1210, 1207), (1207, 1210, 1208), (1210, 1211, 1208), (1208, 1211, 1044), (1211, 1043, 1044), (1212, 1041, 1042), (1213, 1214, 1212), (1212, 1214, 1041), (1215, 1216, 1213), (1213, 1216, 1214), (1217, 1039, 1040), (1215, 1218, 1216), (1218, 1219, 1216), (1217, 1220, 1039), (1220, 1038, 1039), (1218, 1221, 1219), (1221, 1222, 1219), (1221, 1224, 1222), (1224, 1225, 1222), (1222, 1225, 1223), (1225, 1226, 1223), (1223, 1226, 1037), (1226, 1036, 1037), (1227, 1034, 1035), (1228, 1229, 1227), (1227, 1229, 1034), (1230, 1231, 1228), (1228, 1231, 1229), (1232, 1032, 1033), (1230, 1233, 1231), (1233, 1234, 1231), (1232, 1235, 1032), (1235, 1031, 1032), (1233, 1236, 1234), (1236, 1237, 1234), (1236, 1239, 1237), (1239, 1240, 1237), (1237, 1240, 1238), (1240, 1241, 1238), (1238, 1241, 1030), (1241, 1029, 1030), (1242, 1027, 1028), (1243, 1244, 1242), (1242, 1244, 1027), (1245, 1246, 1243), (1243, 1246, 1244), (1247, 1025, 1026), (1245, 1248, 1246), (1248, 1249, 1246), (1247, 1250, 1025), (1250, 1024, 1025), (1248, 1251, 1249), (1251, 1252, 1249), (1251, 1254, 1252), (1254, 1255, 1252), (1252, 1255, 1253), (1255, 1256, 1253), (1253, 1256, 1023), (1256, 1022, 1023), (1014, 1021, 980), (1015, 1257, 1014), (1016, 1258, 1015), (1017, 1260, 1016), (1014, 1257, 1021), (1257, 1020, 1021), (1015, 1258, 1257), (1257, 1259, 1020), (1259, 1019, 1020), (1016, 1260, 1258), (1259, 1261, 1019), (1261, 1018, 1019), (1006, 1013, 979), (1007, 1262, 1006), (1008, 1263, 1007), (1009, 1265, 1008), (1006, 1262, 1013), (1262, 1012, 1013), (1007, 1263, 1262), (1262, 1264, 1012), (1264, 1011, 1012), (1008, 1265, 1263), (1264, 1266, 1011), (1266, 1010, 1011), (998, 1005, 978), (999, 1267, 998), (1000, 1268, 999), (1001, 1270, 1000), (998, 1267, 1005), (1267, 1004, 1005), (999, 1268, 1267), (1267, 1269, 1004), (1269, 1003, 1004), (1000, 1270, 1268), (1269, 1271, 1003), (1271, 1002, 1003), (990, 997, 977), (991, 1272, 990), (992, 1273, 991), (993, 1275, 992), (990, 1272, 997), (1272, 996, 997), (991, 1273, 1272), (1272, 1274, 996), (1274, 995, 996), (992, 1275, 1273), (1274, 1276, 995), (1276, 994, 995), (982, 989, 981), (983, 1277, 982), (984, 1278, 983), (985, 1280, 984), (982, 1277, 989), (1277, 988, 989), (983, 1278, 1277), (1277, 1279, 988), (1279, 987, 988), (984, 1280, 1278), (1279, 1281, 987), (1281, 986, 987)])
me_i.use_remesh_preserve_volume = False
me_i.use_remesh_preserve_attributes = False
me_i.use_mirror_vertex_groups = False
me_i.update()

# ---- objects
ob_i = bpy.data.objects.new('Iкосфера', me_i)

# ---- transforms, parenting, visibility, modifiers, constraints
ob_i.location = (0.0, 0.0, 0.0)
ob_i.lineart.crease_threshold = 0.0

# ---- collection membership
col_collection_1.objects.link(ob_i)

# ---- scene / render settings (as saved in the file)
scene.frame_start = 1; scene.frame_end = 250; scene.frame_set(7)
scene.render.engine = 'BLENDER_EEVEE_NEXT'
scene.render.resolution_percentage = 50
scene.render.dither_intensity = 0.0
scene.cycles.use_denoising = False
scene.cycles.samples = 10
scene.cycles.sampling_pattern = 'TABULATED_SOBOL'
scene.cycles.light_sampling_threshold = 0.0
scene.cycles.use_adaptive_sampling = False
scene.cycles.use_light_tree = False
scene.cycles.blur_glossy = 0.0
scene.cycles.pixel_filter_type = 'GAUSSIAN'
scene.cycles.sample_clamp_indirect = 0.0
scene.view_settings.view_transform = 'Standard'
bpy.context.view_layer.update()

# ---- added for rendering (the .blend has no active camera and no usable light): camera, sun
cam_auto = bpy.data.cameras.new('AutoCamera')
cam_auto.lens = 50.0
cam_auto.sensor_width = 36.0
cam_auto.clip_end = 1000.0
ob_auto_camera = bpy.data.objects.new('AutoCamera', cam_auto)
scene.collection.objects.link(ob_auto_camera)
ob_auto_camera.location = (11.2498, -13.4998, 8.99984)
ob_auto_camera.rotation_euler = (1.09748, -7.21219e-08, 0.694738)
scene.camera = ob_auto_camera
light_auto_sun = bpy.data.lights.new('AutoSun', 'SUN')
light_auto_sun.energy = 3.0
light_auto_sun.angle = 0.0523599
ob_auto_sun = bpy.data.objects.new('AutoSun', light_auto_sun)
scene.collection.objects.link(ob_auto_sun)
ob_auto_sun.rotation_euler = (0.872665, 0.174533, 0.523599)
bpy.context.view_layer.update()
